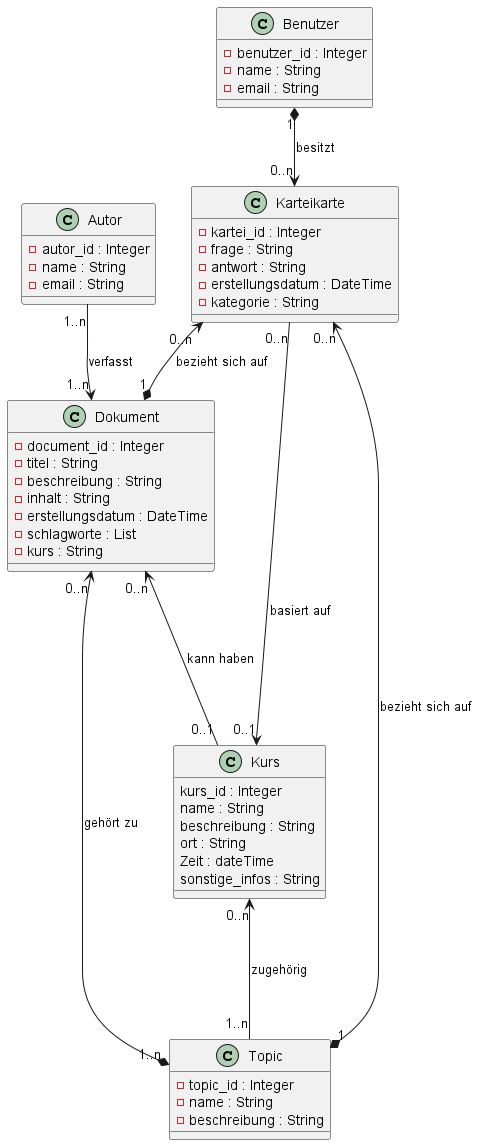

The diagram above was rendered by PlantUML. Its source (embedded in the PNG):
@startuml

class Dokument {
  - document_id : Integer
  - titel : String
  - beschreibung : String
  - inhalt : String
  - erstellungsdatum : DateTime
  - schlagworte : List
  - kurs : String
}

class Autor {
  - autor_id : Integer
  - name : String
  - email : String
}

class Karteikarte {
  - kartei_id : Integer
  - frage : String
  - antwort : String
  - erstellungsdatum : DateTime
  - kategorie : String
}

class Benutzer {
  - benutzer_id : Integer
  - name : String
  - email : String
}

class Kurs {
  kurs_id : Integer
  name : String
  beschreibung : String
  ort : String
  Zeit : dateTime
  sonstige_infos : String
}

class Topic {
  - topic_id : Integer
  - name : String
  - beschreibung : String
}


Autor "1..n" --> "1..n" Dokument : verfasst
Dokument "0..n" <--* "1..n" Topic : gehört zu
Karteikarte "0..n" <--* "1" Dokument : bezieht sich auf
Karteikarte "0..n" <--* "1" Topic : bezieht sich auf
Benutzer "1" *--> "0..n" Karteikarte : besitzt
Dokument "0..n" <--- "0..1" Kurs : kann haben
Kurs "0..n" <--- "1..n" Topic : zugehörig
Karteikarte "0..n" ---> "0..1" Kurs : basiert auf

@enduml